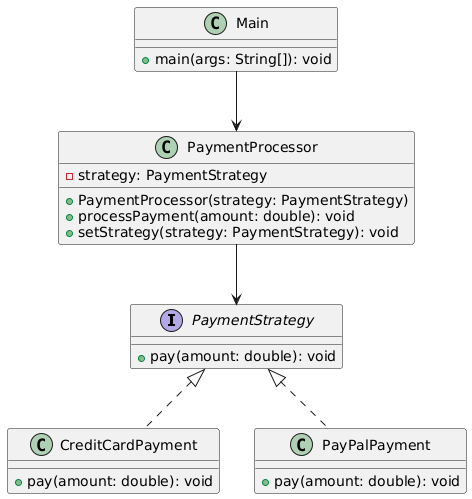

The diagram above was rendered by PlantUML. Its source (embedded in the PNG):
@startuml
interface PaymentStrategy {
    +pay(amount: double): void
}

class CreditCardPayment {
    +pay(amount: double): void
}

class PayPalPayment {
    +pay(amount: double): void
}

class PaymentProcessor {
    -strategy: PaymentStrategy
    +PaymentProcessor(strategy: PaymentStrategy)
    +processPayment(amount: double): void
    +setStrategy(strategy: PaymentStrategy): void
}

class Main {
    +main(args: String[]): void
}

PaymentStrategy <|.. CreditCardPayment
PaymentStrategy <|.. PayPalPayment
PaymentProcessor --> PaymentStrategy
Main --> PaymentProcessor
@enduml